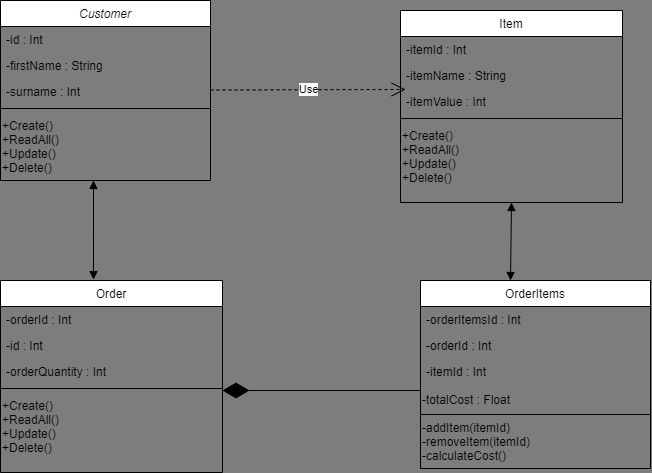

The diagram above was exported from draw.io. Its source (the exported page's mxGraphModel, read from the mxfile embedded in the PNG):
<mxGraphModel dx="868" dy="458" grid="0" gridSize="10" guides="1" tooltips="1" connect="1" arrows="1" fold="1" page="1" pageScale="1" pageWidth="827" pageHeight="1169" background="#7D7D7D" math="0" shadow="0">
  <root>
    <mxCell id="WIyWlLk6GJQsqaUBKTNV-0" />
    <mxCell id="WIyWlLk6GJQsqaUBKTNV-1" parent="WIyWlLk6GJQsqaUBKTNV-0" />
    <mxCell id="zkfFHV4jXpPFQw0GAbJ--0" value="Customer" style="swimlane;fontStyle=2;align=center;verticalAlign=top;childLayout=stackLayout;horizontal=1;startSize=26;horizontalStack=0;resizeParent=1;resizeLast=0;collapsible=1;marginBottom=0;rounded=0;shadow=0;strokeWidth=1;" parent="WIyWlLk6GJQsqaUBKTNV-1" vertex="1">
      <mxGeometry x="120" y="50" width="210" height="180" as="geometry">
        <mxRectangle x="230" y="140" width="160" height="26" as="alternateBounds" />
      </mxGeometry>
    </mxCell>
    <mxCell id="zkfFHV4jXpPFQw0GAbJ--1" value="-id : Int" style="text;align=left;verticalAlign=top;spacingLeft=4;spacingRight=4;overflow=hidden;rotatable=0;points=[[0,0.5],[1,0.5]];portConstraint=eastwest;" parent="zkfFHV4jXpPFQw0GAbJ--0" vertex="1">
      <mxGeometry y="26" width="210" height="26" as="geometry" />
    </mxCell>
    <mxCell id="zkfFHV4jXpPFQw0GAbJ--2" value="-firstName : String" style="text;align=left;verticalAlign=top;spacingLeft=4;spacingRight=4;overflow=hidden;rotatable=0;points=[[0,0.5],[1,0.5]];portConstraint=eastwest;rounded=0;shadow=0;html=0;" parent="zkfFHV4jXpPFQw0GAbJ--0" vertex="1">
      <mxGeometry y="52" width="210" height="26" as="geometry" />
    </mxCell>
    <mxCell id="zkfFHV4jXpPFQw0GAbJ--3" value="-surname : Int" style="text;align=left;verticalAlign=top;spacingLeft=4;spacingRight=4;overflow=hidden;rotatable=0;points=[[0,0.5],[1,0.5]];portConstraint=eastwest;rounded=0;shadow=0;html=0;" parent="zkfFHV4jXpPFQw0GAbJ--0" vertex="1">
      <mxGeometry y="78" width="210" height="26" as="geometry" />
    </mxCell>
    <mxCell id="zkfFHV4jXpPFQw0GAbJ--4" value="" style="line;html=1;strokeWidth=1;align=left;verticalAlign=middle;spacingTop=-1;spacingLeft=3;spacingRight=3;rotatable=0;labelPosition=right;points=[];portConstraint=eastwest;" parent="zkfFHV4jXpPFQw0GAbJ--0" vertex="1">
      <mxGeometry y="104" width="210" height="8" as="geometry" />
    </mxCell>
    <mxCell id="RbIFK356KiDAzTAH2rmZ-1" value="+Create()&lt;br&gt;+ReadAll()&lt;br&gt;+Update()&lt;br&gt;+Delete()" style="text;html=1;strokeColor=none;fillColor=none;align=left;verticalAlign=middle;whiteSpace=wrap;rounded=0;" vertex="1" parent="zkfFHV4jXpPFQw0GAbJ--0">
      <mxGeometry y="112" width="210" height="68" as="geometry" />
    </mxCell>
    <mxCell id="zkfFHV4jXpPFQw0GAbJ--6" value="OrderItems" style="swimlane;fontStyle=0;align=center;verticalAlign=top;childLayout=stackLayout;horizontal=1;startSize=26;horizontalStack=0;resizeParent=1;resizeLast=0;collapsible=1;marginBottom=0;rounded=0;shadow=0;strokeWidth=1;" parent="WIyWlLk6GJQsqaUBKTNV-1" vertex="1">
      <mxGeometry x="540" y="330" width="230" height="188" as="geometry">
        <mxRectangle x="130" y="380" width="160" height="26" as="alternateBounds" />
      </mxGeometry>
    </mxCell>
    <mxCell id="zkfFHV4jXpPFQw0GAbJ--7" value="-orderItemsId : Int" style="text;align=left;verticalAlign=top;spacingLeft=4;spacingRight=4;overflow=hidden;rotatable=0;points=[[0,0.5],[1,0.5]];portConstraint=eastwest;" parent="zkfFHV4jXpPFQw0GAbJ--6" vertex="1">
      <mxGeometry y="26" width="230" height="26" as="geometry" />
    </mxCell>
    <mxCell id="RbIFK356KiDAzTAH2rmZ-11" value="-orderId : Int" style="text;align=left;verticalAlign=top;spacingLeft=4;spacingRight=4;overflow=hidden;rotatable=0;points=[[0,0.5],[1,0.5]];portConstraint=eastwest;rounded=0;shadow=0;html=0;" vertex="1" parent="zkfFHV4jXpPFQw0GAbJ--6">
      <mxGeometry y="52" width="230" height="26" as="geometry" />
    </mxCell>
    <mxCell id="zkfFHV4jXpPFQw0GAbJ--8" value="-itemId : Int" style="text;align=left;verticalAlign=top;spacingLeft=4;spacingRight=4;overflow=hidden;rotatable=0;points=[[0,0.5],[1,0.5]];portConstraint=eastwest;rounded=0;shadow=0;html=0;" parent="zkfFHV4jXpPFQw0GAbJ--6" vertex="1">
      <mxGeometry y="78" width="230" height="26" as="geometry" />
    </mxCell>
    <mxCell id="RbIFK356KiDAzTAH2rmZ-12" value="-totalCost : Float" style="text;html=1;strokeColor=none;fillColor=none;align=left;verticalAlign=middle;whiteSpace=wrap;rounded=0;" vertex="1" parent="zkfFHV4jXpPFQw0GAbJ--6">
      <mxGeometry y="104" width="230" height="30" as="geometry" />
    </mxCell>
    <mxCell id="RbIFK356KiDAzTAH2rmZ-13" value="-addItem(itemId)&#10;-removeItem(itemId)&#10;-calculateCost()" style="text;strokeColor=none;fillColor=none;align=left;verticalAlign=top;rounded=0;" vertex="1" parent="zkfFHV4jXpPFQw0GAbJ--6">
      <mxGeometry y="134" width="230" height="30" as="geometry" />
    </mxCell>
    <mxCell id="RbIFK356KiDAzTAH2rmZ-14" value="" style="endArrow=none;html=1;rounded=0;exitX=0;exitY=1;exitDx=0;exitDy=0;entryX=1;entryY=0;entryDx=0;entryDy=0;" edge="1" parent="zkfFHV4jXpPFQw0GAbJ--6" source="RbIFK356KiDAzTAH2rmZ-12" target="RbIFK356KiDAzTAH2rmZ-13">
      <mxGeometry width="50" height="50" relative="1" as="geometry">
        <mxPoint x="220" y="88" as="sourcePoint" />
        <mxPoint x="270" y="38" as="targetPoint" />
      </mxGeometry>
    </mxCell>
    <mxCell id="zkfFHV4jXpPFQw0GAbJ--17" value="Item" style="swimlane;fontStyle=0;align=center;verticalAlign=top;childLayout=stackLayout;horizontal=1;startSize=26;horizontalStack=0;resizeParent=1;resizeLast=0;collapsible=1;marginBottom=0;rounded=0;shadow=0;strokeWidth=1;" parent="WIyWlLk6GJQsqaUBKTNV-1" vertex="1">
      <mxGeometry x="520" y="60" width="222" height="192" as="geometry">
        <mxRectangle x="550" y="140" width="160" height="26" as="alternateBounds" />
      </mxGeometry>
    </mxCell>
    <mxCell id="zkfFHV4jXpPFQw0GAbJ--18" value="-itemId : Int" style="text;align=left;verticalAlign=top;spacingLeft=4;spacingRight=4;overflow=hidden;rotatable=0;points=[[0,0.5],[1,0.5]];portConstraint=eastwest;" parent="zkfFHV4jXpPFQw0GAbJ--17" vertex="1">
      <mxGeometry y="26" width="222" height="26" as="geometry" />
    </mxCell>
    <mxCell id="zkfFHV4jXpPFQw0GAbJ--19" value="-itemName : String" style="text;align=left;verticalAlign=top;spacingLeft=4;spacingRight=4;overflow=hidden;rotatable=0;points=[[0,0.5],[1,0.5]];portConstraint=eastwest;rounded=0;shadow=0;html=0;" parent="zkfFHV4jXpPFQw0GAbJ--17" vertex="1">
      <mxGeometry y="52" width="222" height="26" as="geometry" />
    </mxCell>
    <mxCell id="zkfFHV4jXpPFQw0GAbJ--20" value="-itemValue : Int" style="text;align=left;verticalAlign=top;spacingLeft=4;spacingRight=4;overflow=hidden;rotatable=0;points=[[0,0.5],[1,0.5]];portConstraint=eastwest;rounded=0;shadow=0;html=0;" parent="zkfFHV4jXpPFQw0GAbJ--17" vertex="1">
      <mxGeometry y="78" width="222" height="26" as="geometry" />
    </mxCell>
    <mxCell id="zkfFHV4jXpPFQw0GAbJ--23" value="" style="line;html=1;strokeWidth=1;align=left;verticalAlign=middle;spacingTop=-1;spacingLeft=3;spacingRight=3;rotatable=0;labelPosition=right;points=[];portConstraint=eastwest;" parent="zkfFHV4jXpPFQw0GAbJ--17" vertex="1">
      <mxGeometry y="104" width="222" height="8" as="geometry" />
    </mxCell>
    <mxCell id="RbIFK356KiDAzTAH2rmZ-2" value="+Create()&lt;br&gt;+ReadAll()&lt;br&gt;+Update()&lt;br&gt;+Delete()" style="text;html=1;strokeColor=none;fillColor=none;align=left;verticalAlign=middle;whiteSpace=wrap;rounded=0;" vertex="1" parent="zkfFHV4jXpPFQw0GAbJ--17">
      <mxGeometry y="112" width="222" height="68" as="geometry" />
    </mxCell>
    <mxCell id="RbIFK356KiDAzTAH2rmZ-3" value="Order" style="swimlane;fontStyle=0;align=center;verticalAlign=top;childLayout=stackLayout;horizontal=1;startSize=26;horizontalStack=0;resizeParent=1;resizeLast=0;collapsible=1;marginBottom=0;rounded=0;shadow=0;strokeWidth=1;" vertex="1" parent="WIyWlLk6GJQsqaUBKTNV-1">
      <mxGeometry x="120" y="330" width="222" height="192" as="geometry">
        <mxRectangle x="550" y="140" width="160" height="26" as="alternateBounds" />
      </mxGeometry>
    </mxCell>
    <mxCell id="RbIFK356KiDAzTAH2rmZ-4" value="-orderId : Int" style="text;align=left;verticalAlign=top;spacingLeft=4;spacingRight=4;overflow=hidden;rotatable=0;points=[[0,0.5],[1,0.5]];portConstraint=eastwest;" vertex="1" parent="RbIFK356KiDAzTAH2rmZ-3">
      <mxGeometry y="26" width="222" height="26" as="geometry" />
    </mxCell>
    <mxCell id="RbIFK356KiDAzTAH2rmZ-5" value="-id : Int" style="text;align=left;verticalAlign=top;spacingLeft=4;spacingRight=4;overflow=hidden;rotatable=0;points=[[0,0.5],[1,0.5]];portConstraint=eastwest;rounded=0;shadow=0;html=0;" vertex="1" parent="RbIFK356KiDAzTAH2rmZ-3">
      <mxGeometry y="52" width="222" height="26" as="geometry" />
    </mxCell>
    <mxCell id="RbIFK356KiDAzTAH2rmZ-6" value="-orderQuantity : Int" style="text;align=left;verticalAlign=top;spacingLeft=4;spacingRight=4;overflow=hidden;rotatable=0;points=[[0,0.5],[1,0.5]];portConstraint=eastwest;rounded=0;shadow=0;html=0;" vertex="1" parent="RbIFK356KiDAzTAH2rmZ-3">
      <mxGeometry y="78" width="222" height="26" as="geometry" />
    </mxCell>
    <mxCell id="RbIFK356KiDAzTAH2rmZ-7" value="" style="line;html=1;strokeWidth=1;align=left;verticalAlign=middle;spacingTop=-1;spacingLeft=3;spacingRight=3;rotatable=0;labelPosition=right;points=[];portConstraint=eastwest;" vertex="1" parent="RbIFK356KiDAzTAH2rmZ-3">
      <mxGeometry y="104" width="222" height="8" as="geometry" />
    </mxCell>
    <mxCell id="RbIFK356KiDAzTAH2rmZ-8" value="+Create()&lt;br&gt;+ReadAll()&lt;br&gt;+Update()&lt;br&gt;+Delete()" style="text;html=1;strokeColor=none;fillColor=none;align=left;verticalAlign=middle;whiteSpace=wrap;rounded=0;" vertex="1" parent="RbIFK356KiDAzTAH2rmZ-3">
      <mxGeometry y="112" width="222" height="68" as="geometry" />
    </mxCell>
    <mxCell id="RbIFK356KiDAzTAH2rmZ-16" value="" style="endArrow=diamondThin;endFill=1;endSize=24;html=1;rounded=0;entryX=1;entryY=1.231;entryDx=0;entryDy=0;entryPerimeter=0;" edge="1" parent="WIyWlLk6GJQsqaUBKTNV-1" target="RbIFK356KiDAzTAH2rmZ-6">
      <mxGeometry width="160" relative="1" as="geometry">
        <mxPoint x="540" y="440" as="sourcePoint" />
        <mxPoint x="502" y="430" as="targetPoint" />
      </mxGeometry>
    </mxCell>
    <mxCell id="RbIFK356KiDAzTAH2rmZ-17" value="" style="endArrow=block;startArrow=block;endFill=1;startFill=1;html=1;rounded=0;exitX=0.419;exitY=-0.005;exitDx=0;exitDy=0;exitPerimeter=0;" edge="1" parent="WIyWlLk6GJQsqaUBKTNV-1" source="RbIFK356KiDAzTAH2rmZ-3">
      <mxGeometry width="160" relative="1" as="geometry">
        <mxPoint x="330" y="280" as="sourcePoint" />
        <mxPoint x="213" y="230" as="targetPoint" />
      </mxGeometry>
    </mxCell>
    <mxCell id="RbIFK356KiDAzTAH2rmZ-19" value="Use" style="endArrow=open;endSize=12;dashed=1;html=1;rounded=0;entryX=0.023;entryY=0.038;entryDx=0;entryDy=0;entryPerimeter=0;" edge="1" parent="WIyWlLk6GJQsqaUBKTNV-1" target="zkfFHV4jXpPFQw0GAbJ--20">
      <mxGeometry width="160" relative="1" as="geometry">
        <mxPoint x="330" y="139.5" as="sourcePoint" />
        <mxPoint x="490" y="139.5" as="targetPoint" />
      </mxGeometry>
    </mxCell>
    <mxCell id="RbIFK356KiDAzTAH2rmZ-20" value="" style="endArrow=block;startArrow=block;endFill=1;startFill=1;html=1;rounded=0;exitX=0.5;exitY=1;exitDx=0;exitDy=0;" edge="1" parent="WIyWlLk6GJQsqaUBKTNV-1" source="zkfFHV4jXpPFQw0GAbJ--17">
      <mxGeometry width="160" relative="1" as="geometry">
        <mxPoint x="330" y="280" as="sourcePoint" />
        <mxPoint x="630" y="330" as="targetPoint" />
      </mxGeometry>
    </mxCell>
  </root>
</mxGraphModel>